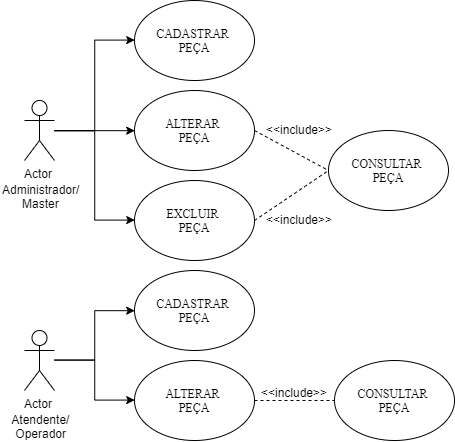

The diagram above was exported from draw.io. Its source (the exported page's mxGraphModel, read from the mxfile embedded in the PNG):
<mxGraphModel dx="1158" dy="411" grid="1" gridSize="10" guides="1" tooltips="1" connect="1" arrows="1" fold="1" page="1" pageScale="1" pageWidth="1169" pageHeight="827" math="0" shadow="0">
  <root>
    <mxCell id="0" />
    <mxCell id="1" parent="0" />
    <mxCell id="5UW5ZbT9FBOBR9tg0OMJ-15" style="edgeStyle=orthogonalEdgeStyle;rounded=0;orthogonalLoop=1;jettySize=auto;html=1;entryX=0;entryY=0.5;entryDx=0;entryDy=0;" edge="1" parent="1" source="5UW5ZbT9FBOBR9tg0OMJ-3" target="5UW5ZbT9FBOBR9tg0OMJ-5">
      <mxGeometry relative="1" as="geometry" />
    </mxCell>
    <mxCell id="5UW5ZbT9FBOBR9tg0OMJ-16" style="edgeStyle=orthogonalEdgeStyle;rounded=0;orthogonalLoop=1;jettySize=auto;html=1;entryX=0;entryY=0.5;entryDx=0;entryDy=0;" edge="1" parent="1" source="5UW5ZbT9FBOBR9tg0OMJ-3" target="5UW5ZbT9FBOBR9tg0OMJ-7">
      <mxGeometry relative="1" as="geometry" />
    </mxCell>
    <mxCell id="5UW5ZbT9FBOBR9tg0OMJ-17" style="edgeStyle=orthogonalEdgeStyle;rounded=0;orthogonalLoop=1;jettySize=auto;html=1;entryX=0;entryY=0.5;entryDx=0;entryDy=0;" edge="1" parent="1" source="5UW5ZbT9FBOBR9tg0OMJ-3" target="5UW5ZbT9FBOBR9tg0OMJ-6">
      <mxGeometry relative="1" as="geometry" />
    </mxCell>
    <mxCell id="5UW5ZbT9FBOBR9tg0OMJ-3" value="Actor" style="shape=umlActor;verticalLabelPosition=bottom;labelBackgroundColor=#ffffff;verticalAlign=top;html=1;" vertex="1" parent="1">
      <mxGeometry x="160" y="220" width="30" height="60" as="geometry" />
    </mxCell>
    <mxCell id="5UW5ZbT9FBOBR9tg0OMJ-5" value="&lt;font face=&quot;Times New Roman&quot;&gt;CADASTRAR&amp;nbsp; &lt;br&gt;PEÇA&lt;/font&gt;" style="ellipse;whiteSpace=wrap;html=1;" vertex="1" parent="1">
      <mxGeometry x="270" y="120" width="120" height="80" as="geometry" />
    </mxCell>
    <mxCell id="5UW5ZbT9FBOBR9tg0OMJ-6" value="&lt;font face=&quot;Times New Roman&quot;&gt;ALTERAR&amp;nbsp;&lt;br&gt;&lt;/font&gt;&lt;span style=&quot;font-family: &amp;#34;times new roman&amp;#34;&quot;&gt;PEÇA&lt;/span&gt;" style="ellipse;whiteSpace=wrap;html=1;" vertex="1" parent="1">
      <mxGeometry x="270" y="210" width="120" height="80" as="geometry" />
    </mxCell>
    <mxCell id="5UW5ZbT9FBOBR9tg0OMJ-7" value="&lt;font face=&quot;Times New Roman&quot;&gt;EXCLUIR&amp;nbsp;&lt;br&gt;&lt;/font&gt;&lt;span style=&quot;font-family: &amp;#34;times new roman&amp;#34;&quot;&gt;PEÇA&lt;/span&gt;&lt;font face=&quot;Times New Roman&quot;&gt;&lt;br&gt;&lt;/font&gt;" style="ellipse;whiteSpace=wrap;html=1;" vertex="1" parent="1">
      <mxGeometry x="270" y="300" width="120" height="80" as="geometry" />
    </mxCell>
    <mxCell id="5UW5ZbT9FBOBR9tg0OMJ-8" value="&lt;font face=&quot;Times New Roman&quot;&gt;CONSULTAR&amp;nbsp;&lt;br&gt;&lt;/font&gt;&lt;span style=&quot;font-family: &amp;#34;times new roman&amp;#34;&quot;&gt;PEÇA&lt;/span&gt;&lt;font face=&quot;Times New Roman&quot;&gt;&lt;br&gt;&lt;/font&gt;" style="ellipse;whiteSpace=wrap;html=1;" vertex="1" parent="1">
      <mxGeometry x="464" y="250" width="120" height="80" as="geometry" />
    </mxCell>
    <mxCell id="5UW5ZbT9FBOBR9tg0OMJ-11" value="" style="endArrow=none;dashed=1;html=1;entryX=0;entryY=0.5;entryDx=0;entryDy=0;" edge="1" parent="1" target="5UW5ZbT9FBOBR9tg0OMJ-8">
      <mxGeometry width="50" height="50" relative="1" as="geometry">
        <mxPoint x="390" y="340" as="sourcePoint" />
        <mxPoint x="440" y="290" as="targetPoint" />
      </mxGeometry>
    </mxCell>
    <mxCell id="5UW5ZbT9FBOBR9tg0OMJ-12" value="" style="endArrow=none;dashed=1;html=1;exitX=1;exitY=0.5;exitDx=0;exitDy=0;entryX=0;entryY=0.5;entryDx=0;entryDy=0;" edge="1" parent="1" source="5UW5ZbT9FBOBR9tg0OMJ-6" target="5UW5ZbT9FBOBR9tg0OMJ-8">
      <mxGeometry width="50" height="50" relative="1" as="geometry">
        <mxPoint x="414" y="280" as="sourcePoint" />
        <mxPoint x="464" y="230" as="targetPoint" />
      </mxGeometry>
    </mxCell>
    <mxCell id="5UW5ZbT9FBOBR9tg0OMJ-13" value="&amp;lt;&amp;lt;include&amp;gt;&amp;gt;" style="text;html=1;resizable=0;points=[];autosize=1;align=left;verticalAlign=top;spacingTop=-4;" vertex="1" parent="1">
      <mxGeometry x="400" y="240" width="80" height="20" as="geometry" />
    </mxCell>
    <mxCell id="5UW5ZbT9FBOBR9tg0OMJ-14" value="&amp;lt;&amp;lt;include&amp;gt;&amp;gt;" style="text;html=1;resizable=0;points=[];autosize=1;align=left;verticalAlign=top;spacingTop=-4;" vertex="1" parent="1">
      <mxGeometry x="400" y="330" width="80" height="20" as="geometry" />
    </mxCell>
    <mxCell id="5UW5ZbT9FBOBR9tg0OMJ-18" value="Administrador/&lt;br&gt;&amp;nbsp; &amp;nbsp; &amp;nbsp; Master" style="text;html=1;resizable=0;points=[];autosize=1;align=left;verticalAlign=top;spacingTop=-4;" vertex="1" parent="1">
      <mxGeometry x="136" y="300" width="90" height="30" as="geometry" />
    </mxCell>
    <mxCell id="5UW5ZbT9FBOBR9tg0OMJ-47" style="edgeStyle=orthogonalEdgeStyle;rounded=0;orthogonalLoop=1;jettySize=auto;html=1;entryX=0;entryY=0.5;entryDx=0;entryDy=0;" edge="1" parent="1" source="5UW5ZbT9FBOBR9tg0OMJ-50" target="5UW5ZbT9FBOBR9tg0OMJ-51">
      <mxGeometry relative="1" as="geometry" />
    </mxCell>
    <mxCell id="5UW5ZbT9FBOBR9tg0OMJ-49" style="edgeStyle=orthogonalEdgeStyle;rounded=0;orthogonalLoop=1;jettySize=auto;html=1;entryX=0;entryY=0.5;entryDx=0;entryDy=0;" edge="1" parent="1" source="5UW5ZbT9FBOBR9tg0OMJ-50" target="5UW5ZbT9FBOBR9tg0OMJ-52">
      <mxGeometry relative="1" as="geometry" />
    </mxCell>
    <mxCell id="5UW5ZbT9FBOBR9tg0OMJ-50" value="Actor" style="shape=umlActor;verticalLabelPosition=bottom;labelBackgroundColor=#ffffff;verticalAlign=top;html=1;" vertex="1" parent="1">
      <mxGeometry x="160" y="450" width="30" height="60" as="geometry" />
    </mxCell>
    <mxCell id="5UW5ZbT9FBOBR9tg0OMJ-51" value="&lt;font face=&quot;Times New Roman&quot;&gt;CADASTRAR&amp;nbsp;&lt;br&gt;&lt;/font&gt;&lt;span style=&quot;font-family: &amp;#34;times new roman&amp;#34;&quot;&gt;PEÇA&lt;/span&gt;&lt;font face=&quot;Times New Roman&quot;&gt;&lt;br&gt;&lt;/font&gt;" style="ellipse;whiteSpace=wrap;html=1;" vertex="1" parent="1">
      <mxGeometry x="270" y="390" width="120" height="80" as="geometry" />
    </mxCell>
    <mxCell id="5UW5ZbT9FBOBR9tg0OMJ-52" value="&lt;font face=&quot;Times New Roman&quot;&gt;ALTERAR&amp;nbsp;&lt;br&gt;&lt;/font&gt;&lt;span style=&quot;font-family: &amp;#34;times new roman&amp;#34;&quot;&gt;PEÇA&lt;/span&gt;&lt;font face=&quot;Times New Roman&quot;&gt;&lt;br&gt;&lt;/font&gt;" style="ellipse;whiteSpace=wrap;html=1;" vertex="1" parent="1">
      <mxGeometry x="270" y="480" width="120" height="80" as="geometry" />
    </mxCell>
    <mxCell id="5UW5ZbT9FBOBR9tg0OMJ-54" value="&lt;font face=&quot;Times New Roman&quot;&gt;CONSULTAR&amp;nbsp;&lt;br&gt;&lt;/font&gt;&lt;span style=&quot;font-family: &amp;#34;times new roman&amp;#34;&quot;&gt;PEÇA&lt;/span&gt;&lt;font face=&quot;Times New Roman&quot;&gt;&lt;br&gt;&lt;/font&gt;" style="ellipse;whiteSpace=wrap;html=1;" vertex="1" parent="1">
      <mxGeometry x="470" y="480" width="120" height="80" as="geometry" />
    </mxCell>
    <mxCell id="5UW5ZbT9FBOBR9tg0OMJ-56" value="" style="endArrow=none;dashed=1;html=1;exitX=1;exitY=0.5;exitDx=0;exitDy=0;entryX=0;entryY=0.5;entryDx=0;entryDy=0;" edge="1" parent="1" source="5UW5ZbT9FBOBR9tg0OMJ-52" target="5UW5ZbT9FBOBR9tg0OMJ-54">
      <mxGeometry width="50" height="50" relative="1" as="geometry">
        <mxPoint x="414" y="550" as="sourcePoint" />
        <mxPoint x="464" y="500" as="targetPoint" />
      </mxGeometry>
    </mxCell>
    <mxCell id="5UW5ZbT9FBOBR9tg0OMJ-57" value="&amp;lt;&amp;lt;include&amp;gt;&amp;gt;" style="text;html=1;resizable=0;points=[];autosize=1;align=left;verticalAlign=top;spacingTop=-4;" vertex="1" parent="1">
      <mxGeometry x="395" y="503" width="80" height="20" as="geometry" />
    </mxCell>
    <mxCell id="5UW5ZbT9FBOBR9tg0OMJ-59" value="&amp;nbsp; &amp;nbsp;Atendente/&lt;br&gt;&amp;nbsp; &amp;nbsp; Operador" style="text;html=1;resizable=0;points=[];autosize=1;align=left;verticalAlign=top;spacingTop=-4;" vertex="1" parent="1">
      <mxGeometry x="136" y="530" width="80" height="30" as="geometry" />
    </mxCell>
  </root>
</mxGraphModel>